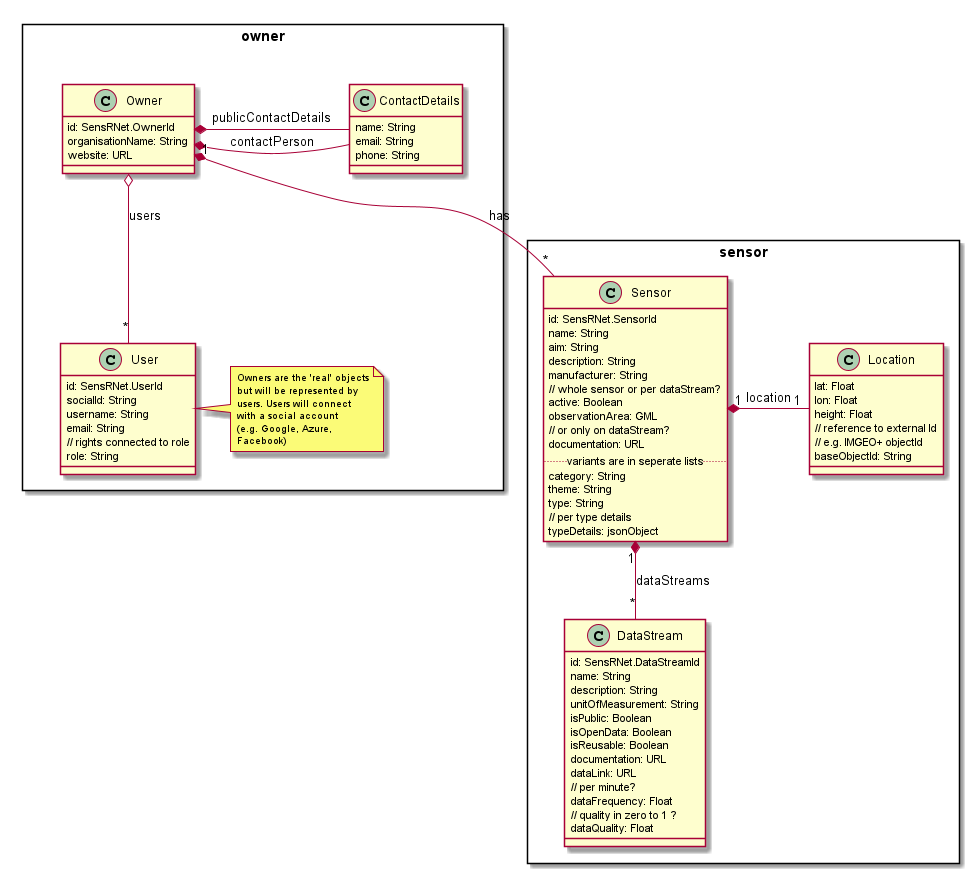

The diagram above was rendered by PlantUML. Its source (embedded in the PNG):
@startuml "SensRNet-UML-Model"

package owner <<Rectangle>> {
    together {
        class Owner {
            id: SensRNet.OwnerId
            organisationName: String
            website: URL
        }

        class ContactDetails {
            name: String
            email: String
            phone: String
        }

        Owner *- ContactDetails : contactPerson
        Owner *- ContactDetails : publicContactDetails
    }

    class User {
        id: SensRNet.UserId
        socialId: String
        username: String
        email: String
        // rights connected to role
        role: String
    }

    note right
        <size:10>Owners are the 'real' objects</size>
        <size:10>but will be represented by</size>
        <size:10>users. Users will connect</size>
        <size:10>with a social account</size>
        <size:10>(e.g. Google, Azure, </size>
        <size:10>Facebook)</size>
    end note

    Owner o-- "*" User : users
}

package sensor <<Rectangle>> {
    class Sensor {
        id: SensRNet.SensorId
        name: String
        aim: String
        description: String
        manufacturer: String
        // whole sensor or per dataStream?
        active: Boolean 
        observationArea: GML
        // or only on dataStream?
        documentation: URL
        .. variants are in seperate lists ..
        category: String
        theme: String
        type: String
        // per type details
        typeDetails: jsonObject
    }

    class Location {
        lat: Float
        lon: Float
        height: Float
        // reference to external Id
        // e.g. IMGEO+ objectId
        baseObjectId: String
    }

    class DataStream {
        id: SensRNet.DataStreamId
        name: String
        description: String
        unitOfMeasurement: String
        isPublic: Boolean
        isOpenData: Boolean
        isReusable: Boolean
        documentation: URL
        dataLink: URL
        // per minute?
        dataFrequency: Float
        // quality in zero to 1 ?
        dataQuality: Float
    }

    Sensor "1" *- "1" Location : location
    Sensor "1" *-- "*" DataStream : dataStreams

}

Owner "1" *-- "*" Sensor : has

@enduml